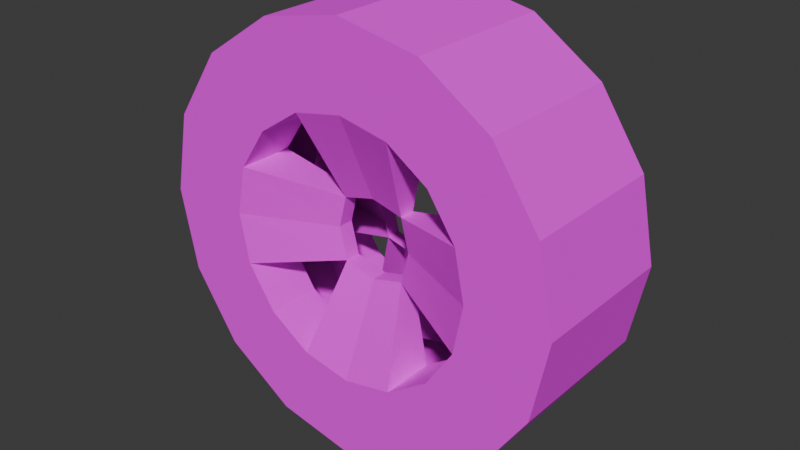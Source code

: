 # Source: wheel1_model.blend  (saved by Blender 5.1.30; exported with 4.5.12 LTS)
import bpy
from mathutils import Matrix  # noqa: F401  (used for matrix-valued properties, if any)

bpy.ops.wm.read_factory_settings(use_empty=True)
scene = bpy.context.scene
scene.name = 'Scene'

# ---- collections
col_collection = bpy.data.collections.new('Collection'); scene.collection.children.link(col_collection)

# ---- images (referenced by path relative to the original .blend; pixels are not part of the script)
import os
ASSET_DIR = os.environ.get("B2B_ASSET_DIR", "")  # directory of the original .blend (textures are referenced by path, not embedded)
HERE = os.path.dirname(os.path.abspath(__file__))  # packed textures are extracted next to this script under _unpacked/

def load_image(name, relpath, width, height, colorspace="sRGB"):
    """Load a texture the original file referenced (path relative to the .blend, or extracted next to this script)."""
    p = next((c for c in (os.path.join(HERE, relpath), os.path.join(ASSET_DIR, relpath)) if relpath and os.path.exists(c)), "")
    if p:
        img = bpy.data.images.load(p, check_existing=True)
        img.name = name
    else:  # same state as the original file: an image datablock whose file is absent (Cycles renders it pink)
        img = bpy.data.images.new(name, width, height)
        img.source = "FILE"
        img.filepath = "//" + (relpath or name)
    img.colorspace_settings.name = colorspace
    return img
img_piskel_png = load_image('piskel.png', 'piskel.png', 1024, 1024, 'sRGB')

# ---- materials (node trees are filled in below, after node groups)
mat_material_001 = bpy.data.materials.new('Material.001')

# ---- material node trees
mat_material_001.use_nodes = True; mat_material_001.node_tree.nodes.clear()
_N = mat_material_001.node_tree.nodes; _L = mat_material_001.node_tree.links
n0 = _N.new('ShaderNodeBsdfPrincipled'); n0.name = 'Principled BSDF'; n0.location = (-200, 100)
n0.inputs[2].default_value = 1.0
n1 = _N.new('ShaderNodeOutputMaterial'); n1.name = 'Material Output'; n1.location = (200, 100)
n2 = _N.new('ShaderNodeTexImage'); n2.name = 'Image Texture'; n2.location = (-525, 81)
n2.image = img_piskel_png
_L.new(n0.outputs[0], n1.inputs[0])
_L.new(n2.outputs[0], n0.inputs[0])
n1.is_active_output = True

# ---- world
world_world = bpy.data.worlds.new('World'); scene.world = world_world
world_world.use_nodes = True; world_world.node_tree.nodes.clear()
_N = world_world.node_tree.nodes; _L = world_world.node_tree.links
n0 = _N.new('ShaderNodeOutputWorld'); n0.name = 'World Output'; n0.location = (200, 100)
n1 = _N.new('ShaderNodeBackground'); n1.name = 'Background'; n1.location = (-200, 100)
n1.inputs[0].default_value = (0.05088, 0.05088, 0.05088, 1.0)
_L.new(n1.outputs[0], n0.inputs[0])
n0.is_active_output = True
world_world.color = (0.05088, 0.05088, 0.05088)
world_world.sun_shadow_jitter_overblur = 0.0

# ---- meshes
me_cylinder = bpy.data.meshes.new('Cylinder')
me_cylinder.from_pydata([(0.0, 0.6091, 1.0), (0.2331, 0.5628, 1.0), (0.4307, 0.4307, 1.0), (0.5628, 0.2331, 1.0), (0.6091, 0.0, 1.0), (0.5628, -0.2331, 1.0), (0.4307, -0.4307, 1.0), (0.2331, -0.5628, 1.0), (0.0, -0.6091, 1.0), (-0.2331, -0.5628, 1.0), (-0.4307, -0.4307, 1.0), (-0.5628, -0.2331, 1.0), (-0.6091, 0.0, 1.0), (-0.5628, 0.2331, 1.0), (-0.4307, 0.4307, 1.0), (-0.2331, 0.5628, 1.0), (0.3827, 0.9239, 1.0), (0.0, 1.0, 1.0), (0.7071, 0.7071, 1.0), (0.9239, 0.3827, 1.0), (1.0, 0.0, 1.0), (0.9239, -0.3827, 1.0), (0.7071, -0.7071, 1.0), (0.3827, -0.9239, 1.0), (0.0, -1.0, 1.0), (-0.3827, -0.9239, 1.0), (-0.7071, -0.7071, 1.0), (-0.9239, -0.3827, 1.0), (-1.0, 0.0, 1.0), (-0.9239, 0.3827, 1.0), (-0.7071, 0.7071, 1.0), (-0.3827, 0.9239, 1.0), (0.2331, 0.5628, 1.0), (0.0, 0.6091, 1.0), (0.4307, 0.4307, 1.0), (0.5628, 0.2331, 1.0), (0.6091, 0.0, 1.0), (0.5628, -0.2331, 1.0), (0.4307, -0.4307, 1.0), (0.2331, -0.5628, 1.0), (0.0, -0.6091, 1.0), (-0.2331, -0.5628, 1.0), (-0.4307, -0.4307, 1.0), (-0.5628, -0.2331, 1.0), (-0.6091, 0.0, 1.0), (-0.5628, 0.2331, 1.0), (-0.4307, 0.4307, 1.0), (-0.2331, 0.5628, 1.0), (0.2331, 0.5628, 1.0), (0.0, 0.6091, 1.0), (0.4307, 0.4307, 1.0), (0.5628, 0.2331, 1.0), (0.6091, 0.0, 1.0), (0.5628, -0.2331, 1.0), (0.4307, -0.4307, 1.0), (0.2331, -0.5628, 1.0), (0.0, -0.6091, 1.0), (-0.2331, -0.5628, 1.0), (-0.4307, -0.4307, 1.0), (-0.5628, -0.2331, 1.0), (-0.6091, 0.0, 1.0), (-0.5628, 0.2331, 1.0), (-0.4307, 0.4307, 1.0), (-0.2331, 0.5628, 1.0), (0.2331, 0.5628, 0.2737), (1.906e-08, 0.6091, 0.2737), (0.4307, 0.4307, 0.2737), (0.5628, 0.2331, 0.2737), (0.6091, 0.0, 0.2737), (0.5628, -0.2331, 0.2737), (0.4307, -0.4307, 0.2737), (0.2331, -0.5628, 0.2737), (1.906e-08, -0.6091, 0.2737), (-0.2331, -0.5628, 0.2737), (-0.4307, -0.4307, 0.2737), (-0.5628, -0.2331, 0.2737), (-0.6091, 0.0, 0.2737), (-0.5628, 0.2331, 0.2737), (-0.4307, 0.4307, 0.2737), (-0.2331, 0.5628, 0.2737), (0.2331, 0.5628, 1.0), (0.0, 0.6091, 1.0), (0.5628, 0.2331, 1.0), (0.6091, 0.0, 1.0), (0.5628, -0.2331, 1.0), (0.2331, -0.5628, 1.0), (0.0, -0.6091, 1.0), (-0.2331, -0.5628, 1.0), (-0.5628, -0.2331, 1.0), (-0.6091, 0.0, 1.0), (-0.5628, 0.2331, 1.0), (-0.2331, 0.5628, 1.0), (0.2331, 0.5628, 0.2737), (1.906e-08, 0.6091, 0.2737), (0.5628, 0.2331, 0.2737), (0.6091, 0.0, 0.2737), (0.5628, -0.2331, 0.2737), (0.2331, -0.5628, 0.2737), (1.906e-08, -0.6091, 0.2737), (-0.2331, -0.5628, 0.2737), (-0.5628, -0.2331, 0.2737), (-0.6091, 0.0, 0.2737), (-0.5628, 0.2331, 0.2737), (-0.2331, 0.5628, 0.2737), (0.151, 0.1499, 0.4815), (0.0, 0.1881, 0.4815), (0.1881, -8.19e-09, 0.4815), (0.1499, 0.151, 0.4815), (0.1499, -0.151, 0.4815), (0.0, -0.1881, 0.4815), (0.151, -0.1499, 0.4815), (-0.151, -0.1499, 0.4815), (-0.1881, -8.19e-09, 0.4815), (-0.1499, -0.151, 0.4815), (-0.1499, 0.151, 0.4815), (-0.151, 0.1499, 0.4815), (0.151, 0.1499, 0.2737), (1.906e-08, 0.1881, 0.2737), (0.1881, 0.0, 0.2737), (0.1499, 0.151, 0.2737), (0.1499, -0.151, 0.2737), (1.906e-08, -0.1881, 0.2737), (0.151, -0.1499, 0.2737), (-0.151, -0.1499, 0.2737), (-0.1881, 0.0, 0.2737), (-0.1499, -0.151, 0.2737), (-0.1499, 0.151, 0.2737), (-0.151, 0.1499, 0.2737), (0.0, 1.0, 0.0), (0.3827, 0.9239, 0.0), (0.7071, 0.7071, 0.0), (0.9239, 0.3827, 0.0), (1.0, 0.0, 0.0), (0.9239, -0.3827, 0.0), (0.7071, -0.7071, 0.0), (0.3827, -0.9239, 0.0), (0.0, -1.0, 0.0), (-0.3827, -0.9239, 0.0), (-0.7071, -0.7071, 0.0), (-0.9239, -0.3827, 0.0), (-1.0, 0.0, 0.0), (-0.9239, 0.3827, 0.0), (-0.7071, 0.7071, 0.0), (-0.3827, 0.9239, 0.0)], [], [(128, 17, 16, 129), (129, 16, 18, 130), (130, 18, 19, 131), (131, 19, 20, 132), (132, 20, 21, 133), (133, 21, 22, 134), (134, 22, 23, 135), (135, 23, 24, 136), (136, 24, 25, 137), (137, 25, 26, 138), (138, 26, 27, 139), (139, 27, 28, 140), (140, 28, 29, 141), (141, 29, 30, 142), (12, 11, 43, 44), (142, 30, 31, 143), (143, 31, 17, 128), (5, 4, 36, 37), (0, 1, 16, 17), (1, 2, 18, 16), (2, 3, 19, 18), (3, 4, 20, 19), (4, 5, 21, 20), (5, 6, 22, 21), (6, 7, 23, 22), (7, 8, 24, 23), (8, 9, 25, 24), (9, 10, 26, 25), (10, 11, 27, 26), (11, 12, 28, 27), (12, 13, 29, 28), (13, 14, 30, 29), (14, 15, 31, 30), (15, 0, 17, 31), (6, 5, 37, 38), (13, 12, 44, 45), (7, 6, 38, 39), (14, 13, 45, 46), (1, 0, 33, 32), (8, 7, 39, 40), (15, 14, 46, 47), (2, 1, 32, 34), (9, 8, 40, 41), (0, 15, 47, 33), (3, 2, 34, 35), (10, 9, 41, 42), (4, 3, 35, 36), (11, 10, 42, 43), (56, 55, 71, 72), (39, 38, 54, 55), (46, 45, 61, 62), (32, 33, 49, 48), (40, 39, 55, 56), (47, 46, 62, 63), (34, 32, 48, 50), (41, 40, 56, 57), (33, 47, 63, 49), (35, 34, 50, 51), (42, 41, 57, 58), (36, 35, 51, 52), (43, 42, 58, 59), (37, 36, 52, 53), (44, 43, 59, 60), (38, 37, 53, 54), (45, 44, 60, 61), (63, 62, 78, 79), (50, 48, 64, 66), (57, 56, 72, 73), (49, 63, 79, 65), (51, 50, 66, 67), (58, 57, 73, 74), (52, 51, 67, 68), (59, 58, 74, 75), (53, 52, 68, 69), (60, 59, 75, 76), (54, 53, 69, 70), (61, 60, 76, 77), (55, 54, 70, 71), (62, 61, 77, 78), (48, 49, 65, 64), (86, 98, 97, 85), (87, 99, 98, 86), (81, 93, 103, 91), (83, 95, 94, 82), (84, 96, 95, 83), (89, 101, 100, 88), (90, 102, 101, 89), (80, 92, 93, 81), (109, 110, 122, 121), (111, 109, 121, 123), (105, 115, 127, 117), (106, 107, 119, 118), (108, 106, 118, 120), (112, 113, 125, 124), (114, 112, 124, 126), (104, 105, 117, 116), (99, 87, 111, 123), (90, 89, 112, 114), (81, 91, 115, 105), (82, 94, 119, 107), (80, 81, 105, 104), (83, 82, 107, 106), (85, 97, 122, 110), (88, 100, 125, 113), (84, 83, 106, 108), (96, 84, 108, 120), (86, 85, 110, 109), (91, 103, 127, 115), (87, 86, 109, 111), (92, 80, 104, 116), (102, 90, 114, 126), (89, 88, 113, 112)])
_uv = me_cylinder.uv_layers.new(name='UVMap')
_uv.uv.foreach_set('vector', [0.0625, 0.9386, 0.0625, 0.9386, 0.0625, 0.9386, 0.0625, 0.9386, 0.0625, 0.9386, 0.0625, 0.9386, 0.0625, 0.9386, 0.0625, 0.9386, 0.0625, 0.9386, 0.0625, 0.9386, 0.0625, 0.9386, 0.0625, 0.9386, 0.0625, 0.9386, 0.0625, 0.9386, 0.0625, 0.9386, 0.0625, 0.9386, 0.0625, 0.9386, 0.0625, 0.9386, 0.0625, 0.9386, 0.0625, 0.9386, 0.0625, 0.9386, 0.0625, 0.9386, 0.0625, 0.9386, 0.0625, 0.9386, 0.0625, 0.9386, 0.0625, 0.9386, 0.0625, 0.9386, 0.0625, 0.9386, 0.0625, 0.9386, 0.0625, 0.9386, 0.0625, 0.9386, 0.0625, 0.9386, 0.0625, 0.9386, 0.0625, 0.9386, 0.0625, 0.9386, 0.0625, 0.9386, 0.0625, 0.9386, 0.0625, 0.9386, 0.0625, 0.9386, 0.0625, 0.9386, 0.0625, 0.9386, 0.0625, 0.9386, 0.0625, 0.9386, 0.0625, 0.9386, 0.0625, 0.9386, 0.0625, 0.9386, 0.0625, 0.9386, 0.0625, 0.9386, 0.0625, 0.9386, 0.0625, 0.9386, 0.0625, 0.9386, 0.0625, 0.9386, 0.0625, 0.9386, 0.0625, 0.9386, 0.0625, 0.9386, 0.0625, 0.9386, 0.0625, 0.9386, 0.0625, 0.9386, 0.0625, 0.9386, 0.0625, 0.9386, 0.0625, 0.9386, 0.0625, 0.9386, 0.0625, 0.9386, 0.0625, 0.9386, 0.0625, 0.9386, 0.0625, 0.9386, 0.0625, 0.9386, 0.0625, 0.9386, 0.0625, 0.9386, 0.0625, 0.9386, 0.0625, 0.9386, 0.0625, 0.9386, 0.0625, 0.9386, 0.0625, 0.9386, 0.0625, 0.9386, 0.0625, 0.9386, 0.0625, 0.9386, 0.0625, 0.9386, 0.0625, 0.9386, 0.0625, 0.9386, 0.0625, 0.9386, 0.0625, 0.9386, 0.0625, 0.9386, 0.0625, 0.9386, 0.0625, 0.9386, 0.0625, 0.9386, 0.0625, 0.9386, 0.0625, 0.9386, 0.0625, 0.9386, 0.0625, 0.9386, 0.0625, 0.9386, 0.0625, 0.9386, 0.0625, 0.9386, 0.0625, 0.9386, 0.0625, 0.9386, 0.0625, 0.9386, 0.0625, 0.9386, 0.0625, 0.9386, 0.0625, 0.9386, 0.0625, 0.9386, 0.0625, 0.9386, 0.0625, 0.9386, 0.0625, 0.9386, 0.0625, 0.9386, 0.0625, 0.9386, 0.0625, 0.9386, 0.0625, 0.9386, 0.0625, 0.9386, 0.0625, 0.9386, 0.0625, 0.9386, 0.0625, 0.9386, 0.0625, 0.9386, 0.0625, 0.9386, 0.0625, 0.9386, 0.0625, 0.9386, 0.0625, 0.9386, 0.0625, 0.9386, 0.0625, 0.9386, 0.0625, 0.9386, 0.0625, 0.9386, 0.0625, 0.9386, 0.0625, 0.9386, 0.0625, 0.9386, 0.0625, 0.9386, 0.0625, 0.9386, 0.0625, 0.9386, 0.0625, 0.9386, 0.0625, 0.9386, 0.0625, 0.9386, 0.0625, 0.9386, 0.0625, 0.9386, 0.0625, 0.9386, 0.0625, 0.9386, 0.0625, 0.9386, 0.0625, 0.9386, 0.0625, 0.9386, 0.0625, 0.9386, 0.0625, 0.9386, 0.0625, 0.9386, 0.0625, 0.9386, 0.0625, 0.9386, 0.0625, 0.9386, 0.0625, 0.9386, 0.0625, 0.9386, 0.0625, 0.9386, 0.0625, 0.9386, 0.0625, 0.9386, 0.0625, 0.9386, 0.0625, 0.9386, 0.0625, 0.9386, 0.0625, 0.9386, 0.0625, 0.9386, 0.0625, 0.9386, 0.0625, 0.9386, 0.0625, 0.9386, 0.0625, 0.9386, 0.0625, 0.9386, 0.0625, 0.9386, 0.0625, 0.9386, 0.0625, 0.9386, 0.0625, 0.9386, 0.0625, 0.9386, 0.0625, 0.9386, 0.0625, 0.9386, 0.0625, 0.9386, 0.0625, 0.9386, 0.0625, 0.9386, 0.0625, 0.9386, 0.0625, 0.9386, 0.0625, 0.9386, 0.0625, 0.9386, 0.0625, 0.9386, 0.0625, 0.9386, 0.0625, 0.9386, 0.0625, 0.9386, 0.0625, 0.9386, 0.0625, 0.9386, 0.0625, 0.9386, 0.0625, 0.9386, 0.0625, 0.9386, 0.0625, 0.9386, 0.0625, 0.9386, 0.0625, 0.9386, 0.0625, 0.9386, 0.0625, 0.9386, 0.0625, 0.9386, 0.0625, 0.9386, 0.0625, 0.9386, 0.0625, 0.9386, 0.0625, 0.9386, 0.0625, 0.9386, 0.0625, 0.9386, 0.0625, 0.9386, 0.4453, 0.9327, 0.07031, 0.9396, 0.07031, 0.9396, 0.0625, 0.9386, 0.0625, 0.9386, 0.4453, 0.9327, 0.4453, 0.9327, 0.0625, 0.9386, 0.0625, 0.9386, 0.4453, 0.9327, 0.4453, 0.9327, 0.0625, 0.9386, 0.0625, 0.9386, 0.0625, 0.9386, 0.4453, 0.9327, 0.0625, 0.9386, 0.0625, 0.9386, 0.4453, 0.9327, 0.0625, 0.9386, 0.0625, 0.9386, 0.0625, 0.9386, 0.4453, 0.9327, 0.4453, 0.9327, 0.0625, 0.9386, 0.0625, 0.9386, 0.4453, 0.9327, 0.4453, 0.9327, 0.0625, 0.9386, 0.0625, 0.9386, 0.0625, 0.9386, 0.4453, 0.9327, 0.0625, 0.9386, 0.0625, 0.9386, 0.4453, 0.9327, 0.0625, 0.9386, 0.0625, 0.9386, 0.0625, 0.9386, 0.4453, 0.9327, 0.4453, 0.9327, 0.0625, 0.9386, 0.0625, 0.9386, 0.4453, 0.9327, 0.4453, 0.9327, 0.0625, 0.9386, 0.0625, 0.9386, 0.4453, 0.9327, 0.0625, 0.9386, 0.0625, 0.9386, 0.0625, 0.9386, 0.4453, 0.9327, 0.4453, 0.9327, 0.0625, 0.9386, 0.0625, 0.9386, 0.0625, 0.9386, 0.4453, 0.9327, 0.0625, 0.9386, 0.0625, 0.9386, 0.4453, 0.9327, 0.0625, 0.9386, 0.0625, 0.9386, 0.0625, 0.9386, 0.4453, 0.9327, 0.4453, 0.9327, 0.0625, 0.9386, 0.0625, 0.9386, 0.0625, 0.9386, 0.4453, 0.9327, 0.4453, 0.9327, 0.4453, 0.9327, 0.07031, 0.9396, 0.07031, 0.9396, 0.4453, 0.9327, 0.4453, 0.9327, 0.07031, 0.9396, 0.07031, 0.9396, 0.4453, 0.9327, 0.0625, 0.9386, 0.07031, 0.9396, 0.07031, 0.9396, 0.0625, 0.9386, 0.4453, 0.9327, 0.07031, 0.9396, 0.07031, 0.9396, 0.4453, 0.9327, 0.4453, 0.9327, 0.07031, 0.9396, 0.07031, 0.9396, 0.4453, 0.9327, 0.4453, 0.9327, 0.07031, 0.9396, 0.07031, 0.9396, 0.0625, 0.9386, 0.4453, 0.9327, 0.07031, 0.9396, 0.07031, 0.9396, 0.4453, 0.9327, 0.4453, 0.9327, 0.07031, 0.9396, 0.07031, 0.9396, 0.4453, 0.9327, 0.0625, 0.9386, 0.07031, 0.9396, 0.07031, 0.9396, 0.0625, 0.9386, 0.4453, 0.9327, 0.07031, 0.9396, 0.07031, 0.9396, 0.4453, 0.9327, 0.4453, 0.9327, 0.07031, 0.9396, 0.07031, 0.9396, 0.4453, 0.9327, 0.0625, 0.9386, 0.07031, 0.9396, 0.07031, 0.9396, 0.4453, 0.9327, 0.4453, 0.9327, 0.07031, 0.9396, 0.07031, 0.9396, 0.4453, 0.9327, 0.4453, 0.9327, 0.07031, 0.9396, 0.07031, 0.9396, 0.4453, 0.9327, 0.0625, 0.9386, 0.07031, 0.9396, 0.07031, 0.9396, 0.4453, 0.9327, 0.0625, 0.9386, 0.4453, 0.9327, 0.4453, 0.9327, 0.4453, 0.9327, 0.4453, 0.9327, 0.0625, 0.9386, 0.4453, 0.9327, 0.4453, 0.9327, 0.0625, 0.9386, 0.4453, 0.9327, 0.4453, 0.9327, 0.4453, 0.9327, 0.0625, 0.9386, 0.4453, 0.9327, 0.4453, 0.9327, 0.4453, 0.9327, 0.4453, 0.9327, 0.0625, 0.9386, 0.4453, 0.9327, 0.4453, 0.9327, 0.0625, 0.9386, 0.4453, 0.9327, 0.4453, 0.9327, 0.4453, 0.9327, 0.4453, 0.9327, 0.0625, 0.9386, 0.4453, 0.9327, 0.4453, 0.9327, 0.4453, 0.9327, 0.0625, 0.9386, 0.4453, 0.9327, 0.4453, 0.9327, 0.4453, 0.9327, 0.4453, 0.9327, 0.4453, 0.9327, 0.4453, 0.9327, 0.4453, 0.9327, 0.4453, 0.9327, 0.4453, 0.9327, 0.4453, 0.9327, 0.4453, 0.9327, 0.4453, 0.9327, 0.4453, 0.9327, 0.4453, 0.9327, 0.4453, 0.9327, 0.4453, 0.9327, 0.4453, 0.9327, 0.4453, 0.9327, 0.4453, 0.9327, 0.4453, 0.9327, 0.4453, 0.9327, 0.4453, 0.9327, 0.4453, 0.9327, 0.4453, 0.9327, 0.4453, 0.9327, 0.4453, 0.9327, 0.4453, 0.9327, 0.4453, 0.9327, 0.4453, 0.9327, 0.4453, 0.9327, 0.4453, 0.9327, 0.4453, 0.9327, 0.4453, 0.9327, 0.4453, 0.9327, 0.4453, 0.9327, 0.4453, 0.9327, 0.4453, 0.9327, 0.4453, 0.9327, 0.4453, 0.9327, 0.4453, 0.9327, 0.4453, 0.9327, 0.4453, 0.9327, 0.4453, 0.9327, 0.4453, 0.9327, 0.4453, 0.9327, 0.4453, 0.9327, 0.4453, 0.9327, 0.4453, 0.9327, 0.4453, 0.9327, 0.4453, 0.9327, 0.4453, 0.9327, 0.4453, 0.9327, 0.4453, 0.9327, 0.4453, 0.9327, 0.4453, 0.9327, 0.4453, 0.9327, 0.4453, 0.9327, 0.4453, 0.9327, 0.4453, 0.9327, 0.4453, 0.9327, 0.4453, 0.9327, 0.4453, 0.9327, 0.4453, 0.9327, 0.4453, 0.9327, 0.4453, 0.9327, 0.4453, 0.9327, 0.4453, 0.9327, 0.4453, 0.9327, 0.4453, 0.9327, 0.4453, 0.9327, 0.4453, 0.9327, 0.4453, 0.9327, 0.4453, 0.9327, 0.4453, 0.9327, 0.4453, 0.9327, 0.4453, 0.9327, 0.4453, 0.9327, 0.4453, 0.9327, 0.4453, 0.9327, 0.4453, 0.9327, 0.4453, 0.9327, 0.4453, 0.9327, 0.4453, 0.9327, 0.4453, 0.9327, 0.4453, 0.9327, 0.4453, 0.9327, 0.4453, 0.9327, 0.4453, 0.9327, 0.4453, 0.9327, 0.4453, 0.9327, 0.4453, 0.9327, 0.4453, 0.9327, 0.4453, 0.9327, 0.4453, 0.9327, 0.4453, 0.9327, 0.4453, 0.9327, 0.4453, 0.9327])
me_cylinder.materials.append(mat_material_001)
me_cylinder.update()

# ---- objects
ob_cylinder = bpy.data.objects.new('Cylinder', me_cylinder)

# ---- transforms, parenting, visibility, modifiers, constraints
ob_cylinder.location = (0.0, 0.0, 0.0)
ob_cylinder.rotation_euler = (1.571, -0.0, 0.0)
ob_cylinder.scale = (1.0, 1.0, 0.3613)
_m = ob_cylinder.modifiers.new('Mirror', 'MIRROR')
_m.use_axis = (False, False, True)

# ---- collection membership
col_collection.objects.link(ob_cylinder)

# ---- scene / render settings (as saved in the file)
scene.frame_start = 1; scene.frame_end = 250; scene.frame_set(74)
scene.render.engine = 'BLENDER_EEVEE_NEXT'
scene.render.bake_bias = 0.0
scene.render.bake_samples = 0
scene.cycles.sampling_pattern = 'TABULATED_SOBOL'
scene.eevee.use_volume_custom_range = False
bpy.context.view_layer.update()

# ---- added for rendering (the .blend has no active camera and no usable light): camera, sun
cam_auto = bpy.data.cameras.new('AutoCamera')
cam_auto.lens = 50.0
cam_auto.sensor_width = 36.0
cam_auto.clip_end = 1000.0
ob_auto_camera = bpy.data.objects.new('AutoCamera', cam_auto)
scene.collection.objects.link(ob_auto_camera)
ob_auto_camera.location = (2.701, -3.2412, 2.1608)
ob_auto_camera.rotation_euler = (1.09748, -7.21219e-08, 0.694738)
scene.camera = ob_auto_camera
light_auto_sun = bpy.data.lights.new('AutoSun', 'SUN')
light_auto_sun.energy = 3.0
light_auto_sun.angle = 0.0523599
ob_auto_sun = bpy.data.objects.new('AutoSun', light_auto_sun)
scene.collection.objects.link(ob_auto_sun)
ob_auto_sun.rotation_euler = (0.872665, 0.174533, 0.523599)
bpy.context.view_layer.update()
